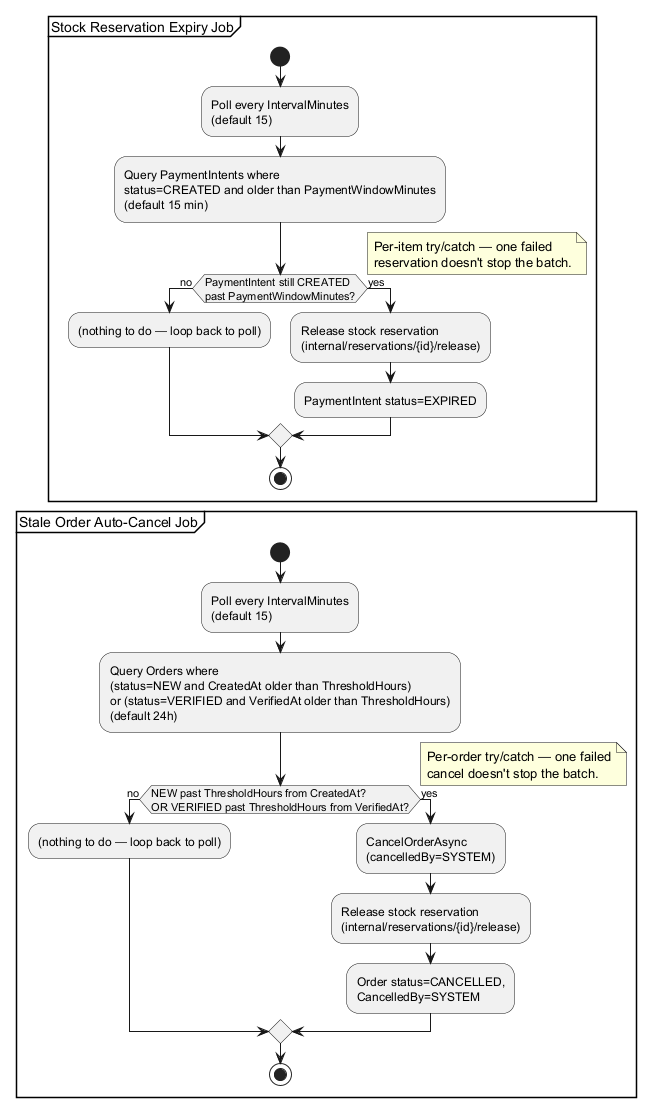

The diagram above was rendered by PlantUML. Its source (embedded in the PNG):
@startuml ScheduledJobsFlow
partition "Stock Reservation Expiry Job" {
  start
  :Poll every IntervalMinutes\n(default 15);
  :Query PaymentIntents where\nstatus=CREATED and older than PaymentWindowMinutes\n(default 15 min);
  if (PaymentIntent still CREATED\npast PaymentWindowMinutes?) then (no)
    :(nothing to do — loop back to poll);
  else (yes)
    :Release stock reservation\n(internal/reservations/{id}/release);
    :PaymentIntent status=EXPIRED;
  endif
  note right
    Per-item try/catch — one failed
    reservation doesn't stop the batch.
  end note
  stop
}

partition "Stale Order Auto-Cancel Job" {
  start
  :Poll every IntervalMinutes\n(default 15);
  :Query Orders where\n(status=NEW and CreatedAt older than ThresholdHours)\nor (status=VERIFIED and VerifiedAt older than ThresholdHours)\n(default 24h);
  if (NEW past ThresholdHours from CreatedAt?\nOR VERIFIED past ThresholdHours from VerifiedAt?) then (no)
    :(nothing to do — loop back to poll);
  else (yes)
    :CancelOrderAsync\n(cancelledBy=SYSTEM);
    :Release stock reservation\n(internal/reservations/{id}/release);
    :Order status=CANCELLED,\nCancelledBy=SYSTEM;
  endif
  note right
    Per-order try/catch — one failed
    cancel doesn't stop the batch.
  end note
  stop
}
@enduml